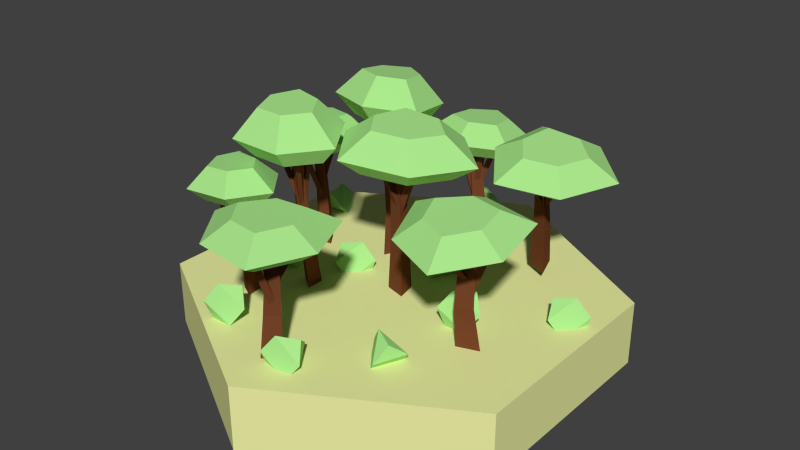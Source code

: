 # Source: Forest2.blend  (saved by Blender 2.74.0; exported with 4.5.12 LTS)
import bpy
from mathutils import Matrix  # noqa: F401  (used for matrix-valued properties, if any)

bpy.ops.wm.read_factory_settings(use_empty=True)
scene = bpy.context.scene
scene.name = 'Scene'

# ---- collections
col_collection_1 = bpy.data.collections.new('Collection 1'); scene.collection.children.link(col_collection_1)

# ---- materials (node trees are filled in below, after node groups)
mat_treeground = bpy.data.materials.new('TreeGround')
mat_treeground.alpha_threshold = 0.0
mat_treeground.use_transparent_shadow = False
mat_treeground.diffuse_color = (0.8469, 0.8714, 0.3712, 1.0)
mat_treeground.roughness = 0.5
mat_treelower = bpy.data.materials.new('TreeLower')
mat_treelower.alpha_threshold = 0.0
mat_treelower.use_transparent_shadow = False
mat_treelower.diffuse_color = (0.1845, 0.05951, 0.02383, 1.0)
mat_treelower.roughness = 0.5
mat_treelower.specular_intensity = 0.09375
mat_treeupper = bpy.data.materials.new('TreeUpper')
mat_treeupper.alpha_threshold = 0.0
mat_treeupper.use_transparent_shadow = False
mat_treeupper.diffuse_color = (0.4072, 0.8, 0.264, 1.0)
mat_treeupper.roughness = 0.5
mat_treeupper.specular_intensity = 0.2083

# ---- material node trees

# ---- world
world_world = bpy.data.worlds.new('World'); scene.world = world_world
world_world.color = (0.05088, 0.05088, 0.05088)
world_world.use_sun_shadow = False
world_world.sun_shadow_jitter_overblur = 0.0
world_world.cycles.sampling_method = 'NONE'
world_world.cycles.sample_map_resolution = 256

# ---- meshes
me_extrudieren_deckfl_che_2_1 = bpy.data.meshes.new('Extrudieren_Deckfl_che_2_1')
me_extrudieren_deckfl_che_2_1.from_pydata([(0.8445, -0.3, 0.4651), (-0.02151, -0.3, 0.9651), (-0.8875, -0.3, -0.5349), (-0.02151, -0.3, -1.035), (-0.02151, -2.98e-08, -1.035), (-0.8875, 5.96e-08, -0.5349), (-0.02151, 0.0, 0.9651), (0.8445, -8.941e-08, -0.5349), (0.8445, -8.941e-08, 0.4651), (0.8445, -0.3, -0.5349), (-0.8875, 8.941e-08, 0.4651), (-0.8875, -0.3, 0.4651), (-0.06328, -0.008468, 0.7601), (0.01595, -0.008468, 0.7102), (-0.07237, -0.008468, 0.6562), (-0.05444, 0.1889, 0.7399), (0.00792, 0.1889, 0.7006), (-0.0616, 0.1889, 0.6581), (-0.02892, 0.3721, 0.7441), (0.02199, 0.3721, 0.712), (-0.03476, 0.3721, 0.6773), (-0.04808, 0.4977, 0.7447), (0.007691, 0.4977, 0.7096), (-0.05449, 0.4977, 0.6716), (0.03272, 0.607, 0.8308), (-0.1978, 0.607, 0.6977), (0.03272, 0.607, 0.5646), (0.09101, 0.607, 0.6977), (-0.1117, 0.607, 0.8148), (-0.1117, 0.607, 0.5807), (-0.161, 0.5654, 0.5971), (-0.007823, 0.3104, 0.7023), (-0.03195, 0.3002, 0.7209), (-0.03214, 0.2911, 0.6933), (-0.02865, 0.2098, 0.7149), (-0.007678, 0.2163, 0.6959), (-0.03732, 0.226, 0.6882), (-0.0156, 0.5019, 0.8399), (0.007372, 0.509, 0.8191), (-0.0251, 0.5196, 0.8107), (0.03373, 0.4896, 0.6339), (0.06017, 0.4804, 0.6552), (0.03617, 0.4964, 0.6685), (-0.02884, 0.3266, 0.685), (-0.004707, 0.3183, 0.7045), (-0.02662, 0.3329, 0.7167), (-0.1714, 0.5304, 0.4772), (-0.1714, 0.5304, 0.9182), (0.2105, 0.5304, 0.6977), (0.1007, 0.5304, 0.4469), (-0.3337, 0.5304, 0.6977), (0.1007, 0.5304, 0.9485), (0.05252, 0.4719, 0.8651), (-0.2374, 0.4719, 0.6977), (0.05252, 0.4719, 0.5303), (0.1258, 0.4719, 0.6977), (-0.1291, 0.4719, 0.8449), (-0.1291, 0.4719, 0.5505), (-0.1343, 0.5866, 0.6071), (-0.1607, 0.5753, 0.6274), (0.5632, -0.002754, 0.1765), (0.4962, 0.005882, 0.1117), (0.4643, -0.007072, 0.2093), (0.5416, 0.1934, 0.1987), (0.4889, 0.2002, 0.1476), (0.4638, 0.19, 0.2245), (0.5398, 0.3784, 0.1972), (0.4967, 0.384, 0.1556), (0.4762, 0.3756, 0.2183), (0.5449, 0.5005, 0.2321), (0.4977, 0.5066, 0.1864), (0.4753, 0.4975, 0.2552), (0.6098, 0.6218, 0.1487), (0.5342, 0.5883, 0.4017), (0.351, 0.6138, 0.2103), (0.4668, 0.6253, 0.1233), (0.6279, 0.6028, 0.2916), (0.4003, 0.5957, 0.3457), (0.4278, 0.5487, 0.3839), (0.4943, 0.3187, 0.1784), (0.5179, 0.306, 0.196), (0.4911, 0.2962, 0.2014), (0.5112, 0.2167, 0.1824), (0.4879, 0.2253, 0.1674), (0.4874, 0.2308, 0.199), (0.6299, 0.5117, 0.1793), (0.6043, 0.521, 0.1629), (0.6038, 0.5271, 0.1975), (0.418, 0.4995, 0.1778), (0.4326, 0.4945, 0.1462), (0.4512, 0.5077, 0.1683), (0.4823, 0.3316, 0.2048), (0.4956, 0.327, 0.176), (0.5126, 0.339, 0.1962), (0.3136, 0.5089, 0.4172), (0.7424, 0.5223, 0.3151), (0.4389, 0.5646, -0.00199), (0.2207, 0.5429, 0.1619), (0.5659, 0.4948, 0.5226), (0.7084, 0.5581, 0.04585), (0.6385, 0.4915, 0.1039), (0.5434, 0.4493, 0.4221), (0.313, 0.4813, 0.1813), (0.4586, 0.4958, 0.07192), (0.6612, 0.4676, 0.2836), (0.375, 0.4587, 0.3517), (0.4312, 0.5734, 0.3587), (0.4571, 0.5594, 0.378), (0.4173, 0.05204, -0.5384), (0.3492, 0.05223, -0.4742), (0.4453, 0.0367, -0.4392), (0.4352, 0.2446, -0.4934), (0.3816, 0.2447, -0.4429), (0.4573, 0.2325, -0.4153), (0.4307, 0.4282, -0.4705), (0.3869, 0.4283, -0.4292), (0.4487, 0.4183, -0.4067), (0.4638, 0.5504, -0.4598), (0.4159, 0.5505, -0.4146), (0.4835, 0.5396, -0.39), (0.3817, 0.6775, -0.5146), (0.6313, 0.6381, -0.4307), (0.4308, 0.6403, -0.2556), (0.3493, 0.6642, -0.3735), (0.5256, 0.6622, -0.5275), (0.5688, 0.6295, -0.2998), (0.609, 0.5863, -0.3305), (0.4107, 0.3634, -0.4331), (0.4296, 0.3537, -0.4571), (0.4339, 0.3409, -0.4314), (0.4171, 0.2641, -0.4614), (0.4009, 0.2698, -0.438), (0.4323, 0.2756, -0.4353), (0.4151, 0.5707, -0.5455), (0.3973, 0.5769, -0.5199), (0.4318, 0.5833, -0.5169), (0.4035, 0.5342, -0.3368), (0.3727, 0.5306, -0.3534), (0.3955, 0.5461, -0.3692), (0.4363, 0.3751, -0.4185), (0.4082, 0.3717, -0.4336), (0.429, 0.3859, -0.4481), (0.6373, 0.534, -0.2201), (0.556, 0.5957, -0.6492), (0.2239, 0.5994, -0.3591), (0.3773, 0.5544, -0.1368), (0.755, 0.5502, -0.4667), (0.2849, 0.6245, -0.6248), (0.3405, 0.5509, -0.5602), (0.6543, 0.5013, -0.4547), (0.4022, 0.5041, -0.2345), (0.2997, 0.5341, -0.3828), (0.5215, 0.5317, -0.5765), (0.5757, 0.4905, -0.2901), (0.5836, 0.611, -0.3324), (0.6044, 0.6003, -0.3587), (0.03821, -0.04697, -0.04254), (-0.04019, -0.04227, 0.02316), (0.05717, -0.05434, 0.05035), (0.04667, 0.2196, -0.01712), (-0.01504, 0.2233, 0.0346), (0.0616, 0.2138, 0.056), (0.03431, 0.4703, -0.01013), (-0.01606, 0.4733, 0.03209), (0.0465, 0.4656, 0.04956), (0.06442, 0.6384, -0.01257), (0.009229, 0.6417, 0.03369), (0.07777, 0.6332, 0.05283), (-0.0192, 0.7997, -0.06849), (0.2342, 0.7687, -0.004706), (0.004999, 0.7831, 0.1754), (-0.06812, 0.7971, 0.06819), (0.1334, 0.7844, -0.09021), (0.1547, 0.7699, 0.1243), (0.2014, 0.7098, 0.09576), (0.01106, 0.3864, 0.03195), (0.03381, 0.3712, 0.008642), (0.03579, 0.3573, 0.03366), (0.02363, 0.249, 0.01283), (0.003931, 0.2587, 0.03568), (0.03643, 0.2684, 0.03542), (0.0221, 0.6532, -0.0915), (0.0005169, 0.6638, -0.06647), (0.03612, 0.6744, -0.06676), (-0.0118, 0.6286, 0.1094), (-0.04216, 0.6201, 0.09639), (-0.01696, 0.6402, 0.07846), (0.03594, 0.4052, 0.04289), (0.008238, 0.3974, 0.03097), (0.03124, 0.4158, 0.0146), (0.2205, 0.6538, 0.2022), (0.1804, 0.6812, -0.2019), (-0.1994, 0.7052, 0.09651), (-0.06159, 0.6787, 0.2986), (0.3703, 0.6515, -0.04082), (-0.1072, 0.71, -0.161), (-0.05391, 0.621, -0.09814), (0.2648, 0.582, -0.01792), (-0.02348, 0.6001, 0.2086), (-0.1154, 0.6178, 0.07376), (0.1381, 0.6018, -0.1255), (0.1648, 0.5835, 0.1443), (0.1743, 0.7416, 0.09389), (0.1993, 0.725, 0.06835), (-0.5116, -0.07405, 0.4205), (-0.44, -0.06737, 0.4585), (-0.4491, -0.07124, 0.3783), (-0.5132, 0.1386, 0.4238), (-0.4569, 0.1439, 0.4537), (-0.464, 0.1408, 0.3906), (-0.5209, 0.3365, 0.4469), (-0.475, 0.3407, 0.4713), (-0.4808, 0.3383, 0.4197), (-0.5431, 0.4698, 0.4364), (-0.4927, 0.4745, 0.4631), (-0.4991, 0.4718, 0.4066), (-0.569, 0.5893, 0.5247), (-0.5978, 0.5789, 0.3181), (-0.3973, 0.598, 0.4327), (-0.4542, 0.5974, 0.5193), (-0.6305, 0.5806, 0.4186), (-0.4795, 0.5882, 0.3376), (-0.5106, 0.54, 0.3081), (-0.4776, 0.2731, 0.4459), (-0.5005, 0.2599, 0.4352), (-0.482, 0.2512, 0.4254), (-0.4863, 0.1636, 0.4336), (-0.4642, 0.1725, 0.4418), (-0.475, 0.1812, 0.4187), (-0.5887, 0.4732, 0.492), (-0.5646, 0.483, 0.501), (-0.5763, 0.4926, 0.4757), (-0.4301, 0.4699, 0.4549), (-0.4298, 0.4611, 0.4805), (-0.4519, 0.4763, 0.4687), (-0.4784, 0.2897, 0.4256), (-0.4782, 0.2816, 0.4489), (-0.4984, 0.2955, 0.4382), (-0.435, 0.5056, 0.2586), (-0.7195, 0.4913, 0.4111), (-0.3873, 0.5228, 0.601), (-0.2802, 0.524, 0.4377), (-0.658, 0.4881, 0.2218), (-0.6037, 0.5076, 0.6112), (-0.5682, 0.4447, 0.5476), (-0.6044, 0.4317, 0.2877), (-0.3522, 0.4556, 0.4318), (-0.4238, 0.4548, 0.5408), (-0.6455, 0.4338, 0.414), (-0.4556, 0.4433, 0.3122), (-0.5058, 0.564, 0.3306), (-0.5309, 0.5496, 0.3189), (-0.573, -0.05027, -0.09336), (-0.4934, -0.04413, -0.1053), (-0.5462, -0.05202, -0.1777), (-0.5728, 0.1622, -0.1056), (-0.5102, 0.167, -0.115), (-0.5517, 0.1608, -0.172), (-0.5663, 0.3611, -0.09307), (-0.5152, 0.3651, -0.1008), (-0.5491, 0.36, -0.1473), (-0.5904, 0.4944, -0.09875), (-0.5344, 0.4987, -0.1072), (-0.5716, 0.4932, -0.1581), (-0.5616, 0.6194, -0.003468), (-0.7021, 0.5989, -0.1863), (-0.4744, 0.6169, -0.2117), (-0.4714, 0.623, -0.08768), (-0.6716, 0.6072, -0.06536), (-0.5949, 0.605, -0.2485), (-0.6368, 0.5563, -0.2525), (-0.5316, 0.2963, -0.1187), (-0.5562, 0.2834, -0.1125), (-0.5467, 0.2734, -0.1341), (-0.5455, 0.1866, -0.1163), (-0.5229, 0.1952, -0.124), (-0.5448, 0.203, -0.14), (-0.5959, 0.5025, -0.01318), (-0.5713, 0.5119, -0.02159), (-0.5952, 0.5205, -0.03918), (-0.4882, 0.4914, -0.1575), (-0.4735, 0.484, -0.1319), (-0.4981, 0.4993, -0.1296), (-0.5438, 0.3118, -0.1393), (-0.5303, 0.305, -0.1159), (-0.5528, 0.319, -0.1138), (-0.6035, 0.5166, -0.35), (-0.748, 0.5208, -0.005044), (-0.3708, 0.5506, -0.0471), (-0.3763, 0.5391, -0.2808), (-0.8053, 0.5052, -0.2329), (-0.5406, 0.5438, 0.1116), (-0.5478, 0.4763, 0.02973), (-0.7245, 0.4505, -0.2002), (-0.4381, 0.4731, -0.2322), (-0.4344, 0.4808, -0.07618), (-0.6862, 0.4609, -0.0481), (-0.5897, 0.4581, -0.2784), (-0.6203, 0.5813, -0.2356), (-0.6472, 0.5673, -0.2288), (-0.06172, -0.06868, -0.5932), (-0.01433, -0.06254, -0.5282), (0.02546, -0.07043, -0.6085), (-0.05081, 0.1438, -0.5987), (-0.0135, 0.1486, -0.5475), (0.01782, 0.1424, -0.6107), (-0.05889, 0.3427, -0.5872), (-0.02844, 0.3467, -0.5454), (-0.00287, 0.3416, -0.597), (-0.06499, 0.476, -0.6112), (-0.03162, 0.4803, -0.5654), (-0.003615, 0.4748, -0.6219), (-0.1362, 0.601, -0.5415), (-0.03893, 0.5805, -0.7506), (0.08881, 0.5985, -0.5604), (-0.01982, 0.6046, -0.5005), (-0.1321, 0.5888, -0.6677), (0.06568, 0.5866, -0.6844), (0.04992, 0.5379, -0.7234), (-0.02014, 0.2779, -0.5682), (-0.03704, 0.265, -0.5872), (-0.01343, 0.255, -0.5888), (-0.02867, 0.1682, -0.5794), (-0.01145, 0.1768, -0.563), (-0.007298, 0.1846, -0.5897), (-0.1434, 0.4841, -0.5765), (-0.1246, 0.4935, -0.5585), (-0.12, 0.5021, -0.5879), (0.03437, 0.473, -0.5477), (0.01844, 0.4656, -0.5227), (0.004995, 0.4809, -0.5435), (-0.007458, 0.2934, -0.5886), (-0.022, 0.2866, -0.5658), (-0.03427, 0.3006, -0.5848), (0.1518, 0.4982, -0.7389), (-0.2209, 0.5024, -0.7076), (-0.009296, 0.5322, -0.3925), (0.1954, 0.5207, -0.5054), (-0.0453, 0.4868, -0.8638), (-0.2285, 0.5254, -0.4698), (-0.1592, 0.4579, -0.514), (-0.03694, 0.4321, -0.7769), (0.1237, 0.4547, -0.5377), (-0.0129, 0.4624, -0.4624), (-0.1542, 0.4425, -0.6727), (0.09462, 0.4397, -0.6936), (0.04257, 0.5629, -0.7009), (0.02406, 0.5489, -0.7216), (-0.2867, -0.0885, -0.2432), (-0.2393, -0.07983, -0.1781), (-0.1995, -0.09096, -0.2585), (-0.2757, 0.2114, -0.2487), (-0.2384, 0.2182, -0.1975), (-0.2071, 0.2095, -0.2607), (-0.2838, 0.4922, -0.2371), (-0.2534, 0.4978, -0.1953), (-0.2278, 0.4907, -0.2469), (-0.2899, 0.6804, -0.2611), (-0.2566, 0.6865, -0.2153), (-0.2285, 0.6787, -0.2719), (-0.3611, 0.8568, -0.1915), (-0.2639, 0.8279, -0.4006), (-0.1361, 0.8533, -0.2104), (-0.2447, 0.8619, -0.1505), (-0.3571, 0.8396, -0.3177), (-0.1593, 0.8365, -0.3343), (-0.175, 0.7678, -0.3734), (-0.2451, 0.4007, -0.2182), (-0.262, 0.3825, -0.2371), (-0.2384, 0.3685, -0.2387), (-0.2536, 0.2459, -0.2294), (-0.2364, 0.258, -0.2129), (-0.2322, 0.2691, -0.2397), (-0.3684, 0.6918, -0.2265), (-0.3495, 0.705, -0.2085), (-0.345, 0.7172, -0.2378), (-0.1906, 0.6762, -0.1977), (-0.2065, 0.6657, -0.1727), (-0.2199, 0.6873, -0.1935), (-0.2324, 0.4226, -0.2386), (-0.2469, 0.413, -0.2158), (-0.2592, 0.4327, -0.2348), (-0.07315, 0.7118, -0.3889), (-0.4458, 0.7177, -0.3576), (-0.2342, 0.7597, -0.0425), (-0.02957, 0.7434, -0.1554), (-0.2702, 0.6956, -0.5137), (-0.4534, 0.7502, -0.1198), (-0.3842, 0.6548, -0.1639), (-0.2619, 0.6184, -0.4269), (-0.1012, 0.6503, -0.1877), (-0.2378, 0.6612, -0.1123), (-0.3791, 0.6331, -0.3227), (-0.1303, 0.6292, -0.3436), (-0.1824, 0.8031, -0.3508), (-0.2009, 0.7832, -0.3716), (-0.2854, -0.09998, 0.1581), (-0.3577, -0.1008, 0.1947), (-0.2838, -0.107, 0.2463), (-0.3131, 0.1976, 0.1856), (-0.37, 0.197, 0.2144), (-0.3119, 0.1921, 0.2551), (-0.3525, 0.476, 0.1907), (-0.3989, 0.4755, 0.2142), (-0.3515, 0.4715, 0.2474), (-0.3477, 0.6656, 0.1985), (-0.3985, 0.665, 0.2243), (-0.3466, 0.6606, 0.2607), (-0.4234, 0.8391, 0.1265), (-0.2302, 0.8234, 0.2547), (-0.4396, 0.8218, 0.351), (-0.4824, 0.8322, 0.2347), (-0.2982, 0.8336, 0.15), (-0.3125, 0.8184, 0.3474), (-0.2646, 0.7551, 0.3346), (-0.3676, 0.3806, 0.2209), (-0.3445, 0.3655, 0.2064), (-0.3451, 0.3501, 0.2292), (-0.3392, 0.2286, 0.2061), (-0.3592, 0.2378, 0.2211), (-0.3347, 0.2511, 0.2301), (-0.3706, 0.679, 0.1162), (-0.3926, 0.6891, 0.1326), (-0.3658, 0.7037, 0.1425), (-0.4251, 0.6485, 0.2859), (-0.446, 0.6368, 0.2656), (-0.4258, 0.6612, 0.2569), (-0.3519, 0.4034, 0.2379), (-0.371, 0.3927, 0.2193), (-0.3525, 0.415, 0.2114), (-0.2594, 0.6938, 0.4345), (-0.2325, 0.7225, 0.06255), (-0.5794, 0.7198, 0.2221), (-0.4988, 0.7002, 0.4412), (-0.1043, 0.7032, 0.2598), (-0.4682, 0.7327, 0.01817), (-0.4257, 0.6374, 0.08854), (-0.1828, 0.6177, 0.2498), (-0.4462, 0.6157, 0.3709), (-0.5, 0.6288, 0.2247), (-0.2684, 0.6306, 0.1182), (-0.2863, 0.6115, 0.3665), (-0.2892, 0.7885, 0.3256), (-0.2638, 0.772, 0.3097), (-0.6495, -0.0407, -0.4271), (-0.2471, 0.05893, -0.8602), (-0.2402, -0.02669, -0.8093), (-0.6539, 0.03584, -0.3632), (-0.7343, 0.09492, -0.3614), (-0.09913, 0.05763, -0.8827), (-0.09215, -0.02799, -0.8318), (-0.1569, -0.04794, -0.7585), (-0.1709, 0.1233, -0.8602), (-0.1558, 0.1249, -0.7615), (-0.1489, 0.03929, -0.7107), (-0.7256, -0.05815, -0.4893), (-0.7353, 0.03507, -0.5236), (-0.7396, 0.1116, -0.4597), (-0.7986, -0.05401, -0.4212), (-0.8029, 0.02253, -0.3573), (-0.4544, -0.02371, 0.1345), (-0.4587, 0.05282, 0.1984), (-0.5391, 0.1119, 0.2001), (-0.5305, -0.04116, 0.07229), (-0.5401, 0.05206, 0.03794), (-0.5445, 0.1286, 0.1019), (-0.6034, -0.03702, 0.1403), (-0.6077, 0.03951, 0.2042), (-0.4405, 0.01284, 0.5764), (-0.3931, 0.08938, 0.5333), (-0.3339, 0.1485, 0.5877), (-0.4286, -0.004605, 0.674), (-0.4454, 0.08861, 0.7054), (-0.3981, 0.1651, 0.6623), (-0.3289, -0.0004642, 0.6754), (-0.2815, 0.07607, 0.6323), (-0.007755, -0.02234, 0.6543), (0.04791, 0.0542, 0.6226), (0.09379, 0.1133, 0.6887), (-0.01755, -0.03978, 0.7521), (-0.04083, 0.05343, 0.7791), (0.01484, 0.13, 0.7474), (0.07944, -0.03564, 0.7753), (0.1351, 0.04089, 0.7436), (0.326, 0.0188, 0.01688), (0.3734, 0.09534, -0.02623), (0.4326, 0.1544, 0.02822), (0.3378, 0.001357, 0.1144), (0.321, 0.09457, 0.1459), (0.3684, 0.1711, 0.1028), (0.4375, 0.005498, 0.1159), (0.4849, 0.08203, 0.07276), (0.3449, -0.03527, 0.3829), (0.3981, 0.04127, 0.4186), (0.3594, 0.1004, 0.4891), (0.253, -0.05271, 0.4176), (0.2185, 0.0405, 0.4088), (0.2716, 0.117, 0.4445), (0.2755, -0.04857, 0.5148), (0.3286, 0.02796, 0.5505), (0.7339, -0.03746, -0.1482), (0.672, 0.03907, -0.1315), (0.6441, 0.09816, -0.2069), (0.7678, -0.05491, -0.2405), (0.7971, 0.03831, -0.2608), (0.7353, 0.1148, -0.244), (0.6797, -0.05077, -0.2872), (0.6179, 0.02577, -0.2704), (0.09274, -0.03353, -0.3022), (0.1459, 0.043, -0.2664), (0.1072, 0.1021, -0.1959), (0.0008224, -0.05098, -0.2674), (-0.03375, 0.04224, -0.2762), (0.01943, 0.1188, -0.2405), (0.02325, -0.04684, -0.1702), (0.07643, 0.0297, -0.1345), (-0.2467, -0.03353, 0.05072), (-0.3087, 0.043, 0.0665), (-0.3354, 0.1021, -0.009396), (-0.2112, -0.05098, -0.04094), (-0.1816, 0.04224, -0.06082), (-0.2437, 0.1188, -0.04504), (-0.2986, -0.04684, -0.08907), (-0.3607, 0.0297, -0.0733)], [], [(8, 0, 9, 7), (6, 1, 0, 8), (10, 11, 1, 6), (5, 2, 11, 10), (4, 3, 2, 5), (7, 9, 3, 4), (4, 5, 6, 8), (7, 4, 8), (10, 6, 5), (12, 15, 17, 14), (14, 17, 16, 13), (13, 16, 15, 12), (15, 18, 20, 17), (17, 20, 19, 16), (16, 19, 18, 15), (18, 21, 23, 20), (20, 23, 22, 19), (19, 22, 21, 18), (50, 25, 29, 46), (49, 26, 27, 48), (46, 29, 26, 49), (35, 38, 37, 34), (34, 37, 39, 36), (36, 39, 38, 35), (31, 58, 59, 32), (32, 59, 30, 33), (33, 30, 58, 31), (45, 42, 40, 43), (44, 41, 42, 45), (43, 40, 41, 44), (48, 27, 24, 51), (51, 24, 28, 47), (47, 28, 25, 50), (57, 46, 49, 54), (56, 47, 50, 53), (53, 50, 46, 57), (52, 51, 47, 56), (55, 48, 51, 52), (54, 49, 48, 55), (28, 24, 25), (27, 29, 25, 24), (29, 27, 26), (60, 63, 65, 62), (62, 65, 64, 61), (61, 64, 63, 60), (63, 66, 68, 65), (65, 68, 67, 64), (64, 67, 66, 63), (66, 69, 71, 68), (68, 71, 70, 67), (67, 70, 69, 66), (98, 73, 77, 94), (97, 74, 75, 96), (94, 77, 74, 97), (83, 86, 85, 82), (82, 85, 87, 84), (84, 87, 86, 83), (79, 106, 107, 80), (80, 107, 78, 81), (81, 78, 106, 79), (93, 90, 88, 91), (92, 89, 90, 93), (91, 88, 89, 92), (96, 75, 72, 99), (99, 72, 76, 95), (95, 76, 73, 98), (105, 94, 97, 102), (104, 95, 98, 101), (101, 98, 94, 105), (100, 99, 95, 104), (103, 96, 99, 100), (102, 97, 96, 103), (76, 72, 73), (75, 77, 73, 72), (77, 75, 74), (108, 111, 113, 110), (110, 113, 112, 109), (109, 112, 111, 108), (111, 114, 116, 113), (113, 116, 115, 112), (112, 115, 114, 111), (114, 117, 119, 116), (116, 119, 118, 115), (115, 118, 117, 114), (146, 121, 125, 142), (145, 122, 123, 144), (142, 125, 122, 145), (131, 134, 133, 130), (130, 133, 135, 132), (132, 135, 134, 131), (127, 154, 155, 128), (128, 155, 126, 129), (129, 126, 154, 127), (141, 138, 136, 139), (140, 137, 138, 141), (139, 136, 137, 140), (144, 123, 120, 147), (147, 120, 124, 143), (143, 124, 121, 146), (153, 142, 145, 150), (152, 143, 146, 149), (149, 146, 142, 153), (148, 147, 143, 152), (151, 144, 147, 148), (150, 145, 144, 151), (124, 120, 121), (123, 125, 121, 120), (125, 123, 122), (156, 159, 161, 158), (158, 161, 160, 157), (157, 160, 159, 156), (159, 162, 164, 161), (161, 164, 163, 160), (160, 163, 162, 159), (162, 165, 167, 164), (164, 167, 166, 163), (163, 166, 165, 162), (194, 169, 173, 190), (193, 170, 171, 192), (190, 173, 170, 193), (179, 182, 181, 178), (178, 181, 183, 180), (180, 183, 182, 179), (175, 202, 203, 176), (176, 203, 174, 177), (177, 174, 202, 175), (189, 186, 184, 187), (188, 185, 186, 189), (187, 184, 185, 188), (192, 171, 168, 195), (195, 168, 172, 191), (191, 172, 169, 194), (201, 190, 193, 198), (200, 191, 194, 197), (197, 194, 190, 201), (196, 195, 191, 200), (199, 192, 195, 196), (198, 193, 192, 199), (172, 168, 169), (171, 173, 169, 168), (173, 171, 170), (204, 207, 209, 206), (206, 209, 208, 205), (205, 208, 207, 204), (207, 210, 212, 209), (209, 212, 211, 208), (208, 211, 210, 207), (210, 213, 215, 212), (212, 215, 214, 211), (211, 214, 213, 210), (242, 217, 221, 238), (241, 218, 219, 240), (238, 221, 218, 241), (227, 230, 229, 226), (226, 229, 231, 228), (228, 231, 230, 227), (223, 250, 251, 224), (224, 251, 222, 225), (225, 222, 250, 223), (237, 234, 232, 235), (236, 233, 234, 237), (235, 232, 233, 236), (240, 219, 216, 243), (243, 216, 220, 239), (239, 220, 217, 242), (249, 238, 241, 246), (248, 239, 242, 245), (245, 242, 238, 249), (244, 243, 239, 248), (247, 240, 243, 244), (246, 241, 240, 247), (220, 216, 217), (219, 221, 217, 216), (221, 219, 218), (252, 255, 257, 254), (254, 257, 256, 253), (253, 256, 255, 252), (255, 258, 260, 257), (257, 260, 259, 256), (256, 259, 258, 255), (258, 261, 263, 260), (260, 263, 262, 259), (259, 262, 261, 258), (290, 265, 269, 286), (289, 266, 267, 288), (286, 269, 266, 289), (275, 278, 277, 274), (274, 277, 279, 276), (276, 279, 278, 275), (271, 298, 299, 272), (272, 299, 270, 273), (273, 270, 298, 271), (285, 282, 280, 283), (284, 281, 282, 285), (283, 280, 281, 284), (288, 267, 264, 291), (291, 264, 268, 287), (287, 268, 265, 290), (297, 286, 289, 294), (296, 287, 290, 293), (293, 290, 286, 297), (292, 291, 287, 296), (295, 288, 291, 292), (294, 289, 288, 295), (268, 264, 265), (267, 269, 265, 264), (269, 267, 266), (300, 303, 305, 302), (302, 305, 304, 301), (301, 304, 303, 300), (303, 306, 308, 305), (305, 308, 307, 304), (304, 307, 306, 303), (306, 309, 311, 308), (308, 311, 310, 307), (307, 310, 309, 306), (338, 313, 317, 334), (337, 314, 315, 336), (334, 317, 314, 337), (323, 326, 325, 322), (322, 325, 327, 324), (324, 327, 326, 323), (319, 346, 347, 320), (320, 347, 318, 321), (321, 318, 346, 319), (333, 330, 328, 331), (332, 329, 330, 333), (331, 328, 329, 332), (336, 315, 312, 339), (339, 312, 316, 335), (335, 316, 313, 338), (345, 334, 337, 342), (344, 335, 338, 341), (341, 338, 334, 345), (340, 339, 335, 344), (343, 336, 339, 340), (342, 337, 336, 343), (316, 312, 313), (315, 317, 313, 312), (317, 315, 314), (348, 351, 353, 350), (350, 353, 352, 349), (349, 352, 351, 348), (351, 354, 356, 353), (353, 356, 355, 352), (352, 355, 354, 351), (354, 357, 359, 356), (356, 359, 358, 355), (355, 358, 357, 354), (386, 361, 365, 382), (385, 362, 363, 384), (382, 365, 362, 385), (371, 374, 373, 370), (370, 373, 375, 372), (372, 375, 374, 371), (367, 394, 395, 368), (368, 395, 366, 369), (369, 366, 394, 367), (381, 378, 376, 379), (380, 377, 378, 381), (379, 376, 377, 380), (384, 363, 360, 387), (387, 360, 364, 383), (383, 364, 361, 386), (393, 382, 385, 390), (392, 383, 386, 389), (389, 386, 382, 393), (388, 387, 383, 392), (391, 384, 387, 388), (390, 385, 384, 391), (364, 360, 361), (363, 365, 361, 360), (365, 363, 362), (396, 399, 401, 398), (398, 401, 400, 397), (397, 400, 399, 396), (399, 402, 404, 401), (401, 404, 403, 400), (400, 403, 402, 399), (402, 405, 407, 404), (404, 407, 406, 403), (403, 406, 405, 402), (434, 409, 413, 430), (433, 410, 411, 432), (430, 413, 410, 433), (419, 422, 421, 418), (418, 421, 423, 420), (420, 423, 422, 419), (415, 442, 443, 416), (416, 443, 414, 417), (417, 414, 442, 415), (429, 427, 424, 426), (428, 429, 426, 425), (427, 428, 425, 424), (432, 411, 408, 435), (435, 408, 412, 431), (431, 412, 409, 434), (441, 430, 433, 438), (440, 431, 434, 437), (437, 434, 430, 441), (436, 435, 431, 440), (439, 432, 435, 436), (438, 433, 432, 439), (412, 408, 409), (411, 413, 409, 408), (413, 411, 410), (451, 446, 450), (446, 445, 449, 450), (445, 452, 449), (451, 450, 454), (450, 449, 453, 454), (449, 452, 453), (451, 454, 446), (454, 453, 445, 446), (453, 452, 445), (455, 458, 456), (458, 459, 457, 456), (459, 448, 457), (455, 456, 444), (456, 457, 447, 444), (457, 448, 447), (455, 444, 458), (444, 447, 459, 458), (447, 448, 459), (463, 466, 464), (466, 467, 465, 464), (467, 462, 465), (463, 464, 460), (464, 465, 461, 460), (465, 462, 461), (463, 460, 466), (460, 461, 467, 466), (461, 462, 467), (471, 474, 472), (474, 475, 473, 472), (475, 470, 473), (471, 472, 468), (472, 473, 469, 468), (473, 470, 469), (471, 468, 474), (468, 469, 475, 474), (469, 470, 475), (479, 482, 480), (482, 483, 481, 480), (483, 478, 481), (479, 480, 476), (480, 481, 477, 476), (481, 478, 477), (479, 476, 482), (476, 477, 483, 482), (477, 478, 483), (487, 490, 488), (490, 491, 489, 488), (491, 486, 489), (487, 488, 484), (488, 489, 485, 484), (489, 486, 485), (487, 484, 490), (484, 485, 491, 490), (485, 486, 491), (495, 498, 496), (498, 499, 497, 496), (499, 494, 497), (495, 496, 492), (496, 497, 493, 492), (497, 494, 493), (495, 492, 498), (492, 493, 499, 498), (493, 494, 499), (503, 506, 504), (506, 507, 505, 504), (507, 502, 505), (503, 504, 500), (504, 505, 501, 500), (505, 502, 501), (503, 500, 506), (500, 501, 507, 506), (501, 502, 507), (511, 514, 512), (514, 515, 513, 512), (515, 510, 513), (511, 512, 508), (512, 513, 509, 508), (513, 510, 509), (511, 508, 514), (508, 509, 515, 514), (509, 510, 515), (519, 522, 520), (522, 523, 521, 520), (523, 518, 521), (519, 520, 516), (520, 521, 517, 516), (521, 518, 517), (519, 516, 522), (516, 517, 523, 522), (517, 518, 523)])
me_extrudieren_deckfl_che_2_1.polygons.foreach_set('material_index', [0, 0, 0, 0, 0, 0, 0, 0, 0, 1, 1, 1, 1, 1, 1, 1, 1, 1, 2, 2, 2, 1, 1, 1, 1, 1, 1, 1, 1, 1, 2, 2, 2, 2, 2, 2, 2, 2, 2, 2, 2, 2, 1, 1, 1, 1, 1, 1, 1, 1, 1, 2, 2, 2, 1, 1, 1, 1, 1, 1, 1, 1, 1, 2, 2, 2, 2, 2, 2, 2, 2, 2, 2, 2, 2, 1, 1, 1, 1, 1, 1, 1, 1, 1, 2, 2, 2, 1, 1, 1, 1, 1, 1, 1, 1, 1, 2, 2, 2, 2, 2, 2, 2, 2, 2, 2, 2, 2, 1, 1, 1, 1, 1, 1, 1, 1, 1, 2, 2, 2, 1, 1, 1, 1, 1, 1, 1, 1, 1, 2, 2, 2, 2, 2, 2, 2, 2, 2, 2, 2, 2, 1, 1, 1, 1, 1, 1, 1, 1, 1, 2, 2, 2, 1, 1, 1, 1, 1, 1, 1, 1, 1, 2, 2, 2, 2, 2, 2, 2, 2, 2, 2, 2, 2, 1, 1, 1, 1, 1, 1, 1, 1, 1, 2, 2, 2, 1, 1, 1, 1, 1, 1, 1, 1, 1, 2, 2, 2, 2, 2, 2, 2, 2, 2, 2, 2, 2, 1, 1, 1, 1, 1, 1, 1, 1, 1, 2, 2, 2, 1, 1, 1, 1, 1, 1, 1, 1, 1, 2, 2, 2, 2, 2, 2, 2, 2, 2, 2, 2, 2, 1, 1, 1, 1, 1, 1, 1, 1, 1, 2, 2, 2, 1, 1, 1, 1, 1, 1, 1, 1, 1, 2, 2, 2, 2, 2, 2, 2, 2, 2, 2, 2, 2, 1, 1, 1, 1, 1, 1, 1, 1, 1, 2, 2, 2, 1, 1, 1, 1, 1, 1, 1, 1, 1, 2, 2, 2, 2, 2, 2, 2, 2, 2, 2, 2, 2, 2, 2, 2, 2, 2, 2, 2, 2, 2, 2, 2, 2, 2, 2, 2, 2, 2, 2, 2, 2, 2, 2, 2, 2, 2, 2, 2, 2, 2, 2, 2, 2, 2, 2, 2, 2, 2, 2, 2, 2, 2, 2, 2, 2, 2, 2, 2, 2, 2, 2, 2, 2, 2, 2, 2, 2, 2, 2, 2, 2, 2, 2, 2, 2, 2, 2, 2, 2, 2, 2, 2, 2, 2, 2, 2, 2, 2, 2, 2, 2, 2, 2, 2, 2, 2, 2, 2, 2, 2, 2])
_uv = me_extrudieren_deckfl_che_2_1.uv_layers.new(name='UVMap')
_uv.uv.foreach_set('vector', [0.1667, 1.0, 0.1667, 0.0, 0.0, 0.0, 0.0, 1.0, 0.3333, 1.0, 0.3333, 0.0, 0.1667, 0.0, 0.1667, 1.0, 0.5, 1.0, 0.5, 0.0, 0.3333, 0.0, 0.3333, 1.0, 0.6667, 1.0, 0.6667, 0.0, 0.5, 0.0, 0.5, 1.0, 0.8333, 1.0, 0.8333, 0.0, 0.6667, 0.0, 0.6667, 1.0, 1.0, 1.0, 1.0, 0.0, 0.8333, 0.0, 0.8333, 1.0, 0.8333, 1.0, 0.6667, 1.0, 0.3333, 1.0, 0.1667, 1.0, 0.0, 1.0, 0.8333, 1.0, 0.1667, 1.0, 0.5, 1.0, 0.3333, 1.0, 0.6667, 1.0, 0.0, 0.0, 0.0, 0.0, 0.0, 0.0, 0.0, 0.0, 0.0, 0.0, 0.0, 0.0, 0.0, 0.0, 0.0, 0.0, 0.0, 0.0, 0.0, 0.0, 0.0, 0.0, 0.0, 0.0, 0.0, 0.0, 0.0, 0.0, 0.0, 0.0, 0.0, 0.0, 0.0, 0.0, 0.0, 0.0, 0.0, 0.0, 0.0, 0.0, 0.0, 0.0, 0.0, 0.0, 0.0, 0.0, 0.0, 0.0, 0.0, 0.0, 0.0, 0.0, 0.0, 0.0, 0.0, 0.0, 0.0, 0.0, 0.0, 0.0, 0.0, 0.0, 0.0, 0.0, 0.0, 0.0, 0.0, 0.0, 0.0, 0.0, 0.0, 0.0, 0.0, 0.0, 0.0, 0.0, 0.0, 0.0, 0.0, 0.0, 0.0, 0.0, 0.0, 0.0, 0.0, 0.0, 0.0, 0.0, 0.0, 0.0, 0.0, 0.0, 0.0, 0.0, 0.0, 0.0, 0.0, 0.0, 0.0, 0.0, 0.0, 0.0, 0.0, 0.0, 0.0, 0.0, 0.0, 0.0, 0.0, 0.0, 0.0, 0.0, 0.0, 0.0, 0.0, 0.0, 0.0, 0.0, 0.0, 0.0, 0.0, 0.0, 0.0, 0.0, 0.0, 0.0, 0.0, 0.0, 0.0, 0.0, 0.0, 0.0, 0.0, 0.0, 0.0, 0.0, 0.0, 0.0, 0.0, 0.0, 0.0, 0.0, 0.0, 0.0, 0.0, 0.0, 0.0, 0.0, 0.0, 0.0, 0.0, 0.0, 0.0, 0.0, 0.0, 0.0, 0.0, 0.0, 0.0, 0.0, 0.0, 0.0, 0.0, 0.0, 0.0, 0.0, 0.0, 0.0, 0.0, 0.0, 0.0, 0.0, 0.0, 0.0, 0.0, 0.0, 0.0, 0.0, 0.0, 0.0, 0.0, 0.0, 0.0, 0.0, 0.0, 0.0, 0.0, 0.0, 0.0, 0.0, 0.0, 0.0, 0.0, 0.0, 0.0, 0.0, 0.0, 0.0, 0.0, 0.0, 0.0, 0.0, 0.0, 0.0, 0.0, 0.0, 0.0, 0.0, 0.0, 0.0, 0.0, 0.0, 0.0, 0.0, 0.0, 0.0, 0.0, 0.0, 0.0, 0.0, 0.0, 0.0, 0.0, 0.0, 0.0, 0.0, 0.0, 0.0, 0.0, 0.0, 0.0, 0.0, 0.0, 0.0, 0.0, 0.0, 0.0, 0.0, 0.0, 0.0, 0.0, 0.0, 0.0, 0.0, 0.0, 0.0, 0.0, 0.0, 0.0, 0.0, 0.0, 0.0, 0.0, 0.0, 0.0, 0.0, 0.0, 0.0, 0.0, 0.0, 0.0, 0.0, 0.0, 0.0, 0.0, 0.0, 0.0, 0.0, 0.0, 0.0, 0.0, 0.0, 0.0, 0.0, 0.0, 0.0, 0.0, 0.0, 0.0, 0.0, 0.0, 0.0, 0.0, 0.0, 0.0, 0.0, 0.0, 0.0, 0.0, 0.0, 0.0, 0.0, 0.0, 0.0, 0.0, 0.0, 0.0, 0.0, 0.0, 0.0, 0.0, 0.0, 0.0, 0.0, 0.0, 0.0, 0.0, 0.0, 0.0, 0.0, 0.0, 0.0, 0.0, 0.0, 0.0, 0.0, 0.0, 0.0, 0.0, 0.0, 0.0, 0.0, 0.0, 0.0, 0.0, 0.0, 0.0, 0.0, 0.0, 0.0, 0.0, 0.0, 0.0, 0.0, 0.0, 0.0, 0.0, 0.0, 0.0, 0.0, 0.0, 0.0, 0.0, 0.0, 0.0, 0.0, 0.0, 0.0, 0.0, 0.0, 0.0, 0.0, 0.0, 0.0, 0.0, 0.0, 0.0, 0.0, 0.0, 0.0, 0.0, 0.0, 0.0, 0.0, 0.0, 0.0, 0.0, 0.0, 0.0, 0.0, 0.0, 0.0, 0.0, 0.0, 0.0, 0.0, 0.0, 0.0, 0.0, 0.0, 0.0, 0.0, 0.0, 0.0, 0.0, 0.0, 0.0, 0.0, 0.0, 0.0, 0.0, 0.0, 0.0, 0.0, 0.0, 0.0, 0.0, 0.0, 0.0, 0.0, 0.0, 0.0, 0.0, 0.0, 0.0, 0.0, 0.0, 0.0, 0.0, 0.0, 0.0, 0.0, 0.0, 0.0, 0.0, 0.0, 0.0, 0.0, 0.0, 0.0, 0.0, 0.0, 0.0, 0.0, 0.0, 0.0, 0.0, 0.0, 0.0, 0.0, 0.0, 0.0, 0.0, 0.0, 0.0, 0.0, 0.0, 0.0, 0.0, 0.0, 0.0, 0.0, 0.0, 0.0, 0.0, 0.0, 0.0, 0.0, 0.0, 0.0, 0.0, 0.0, 0.0, 0.0, 0.0, 0.0, 0.0, 0.0, 0.0, 0.0, 0.0, 0.0, 0.0, 0.0, 0.0, 0.0, 0.0, 0.0, 0.0, 0.0, 0.0, 0.0, 0.0, 0.0, 0.0, 0.0, 0.0, 0.0, 0.0, 0.0, 0.0, 0.0, 0.0, 0.0, 0.0, 0.0, 0.0, 0.0, 0.0, 0.0, 0.0, 0.0, 0.0, 0.0, 0.0, 0.0, 0.0, 0.0, 0.0, 0.0, 0.0, 0.0, 0.0, 0.0, 0.0, 0.0, 0.0, 0.0, 0.0, 0.0, 0.0, 0.0, 0.0, 0.0, 0.0, 0.0, 0.0, 0.0, 0.0, 0.0, 0.0, 0.0, 0.0, 0.0, 0.0, 0.0, 0.0, 0.0, 0.0, 0.0, 0.0, 0.0, 0.0, 0.0, 0.0, 0.0, 0.0, 0.0, 0.0, 0.0, 0.0, 0.0, 0.0, 0.0, 0.0, 0.0, 0.0, 0.0, 0.0, 0.0, 0.0, 0.0, 0.0, 0.0, 0.0, 0.0, 0.0, 0.0, 0.0, 0.0, 0.0, 0.0, 0.0, 0.0, 0.0, 0.0, 0.0, 0.0, 0.0, 0.0, 0.0, 0.0, 0.0, 0.0, 0.0, 0.0, 0.0, 0.0, 0.0, 0.0, 0.0, 0.0, 0.0, 0.0, 0.0, 0.0, 0.0, 0.0, 0.0, 0.0, 0.0, 0.0, 0.0, 0.0, 0.0, 0.0, 0.0, 0.0, 0.0, 0.0, 0.0, 0.0, 0.0, 0.0, 0.0, 0.0, 0.0, 0.0, 0.0, 0.0, 0.0, 0.0, 0.0, 0.0, 0.0, 0.0, 0.0, 0.0, 0.0, 0.0, 0.0, 0.0, 0.0, 0.0, 0.0, 0.0, 0.0, 0.0, 0.0, 0.0, 0.0, 0.0, 0.0, 0.0, 0.0, 0.0, 0.0, 0.0, 0.0, 0.0, 0.0, 0.0, 0.0, 0.0, 0.0, 0.0, 0.0, 0.0, 0.0, 0.0, 0.0, 0.0, 0.0, 0.0, 0.0, 0.0, 0.0, 0.0, 0.0, 0.0, 0.0, 0.0, 0.0, 0.0, 0.0, 0.0, 0.0, 0.0, 0.0, 0.0, 0.0, 0.0, 0.0, 0.0, 0.0, 0.0, 0.0, 0.0, 0.0, 0.0, 0.0, 0.0, 0.0, 0.0, 0.0, 0.0, 0.0, 0.0, 0.0, 0.0, 0.0, 0.0, 0.0, 0.0, 0.0, 0.0, 0.0, 0.0, 0.0, 0.0, 0.0, 0.0, 0.0, 0.0, 0.0, 0.0, 0.0, 0.0, 0.0, 0.0, 0.0, 0.0, 0.0, 0.0, 0.0, 0.0, 0.0, 0.0, 0.0, 0.0, 0.0, 0.0, 0.0, 0.0, 0.0, 0.0, 0.0, 0.0, 0.0, 0.0, 0.0, 0.0, 0.0, 0.0, 0.0, 0.0, 0.0, 0.0, 0.0, 0.0, 0.0, 0.0, 0.0, 0.0, 0.0, 0.0, 0.0, 0.0, 0.0, 0.0, 0.0, 0.0, 0.0, 0.0, 0.0, 0.0, 0.0, 0.0, 0.0, 0.0, 0.0, 0.0, 0.0, 0.0, 0.0, 0.0, 0.0, 0.0, 0.0, 0.0, 0.0, 0.0, 0.0, 0.0, 0.0, 0.0, 0.0, 0.0, 0.0, 0.0, 0.0, 0.0, 0.0, 0.0, 0.0, 0.0, 0.0, 0.0, 0.0, 0.0, 0.0, 0.0, 0.0, 0.0, 0.0, 0.0, 0.0, 0.0, 0.0, 0.0, 0.0, 0.0, 0.0, 0.0, 0.0, 0.0, 0.0, 0.0, 0.0, 0.0, 0.0, 0.0, 0.0, 0.0, 0.0, 0.0, 0.0, 0.0, 0.0, 0.0, 0.0, 0.0, 0.0, 0.0, 0.0, 0.0, 0.0, 0.0, 0.0, 0.0, 0.0, 0.0, 0.0, 0.0, 0.0, 0.0, 0.0, 0.0, 0.0, 0.0, 0.0, 0.0, 0.0, 0.0, 0.0, 0.0, 0.0, 0.0, 0.0, 0.0, 0.0, 0.0, 0.0, 0.0, 0.0, 0.0, 0.0, 0.0, 0.0, 0.0, 0.0, 0.0, 0.0, 0.0, 0.0, 0.0, 0.0, 0.0, 0.0, 0.0, 0.0, 0.0, 0.0, 0.0, 0.0, 0.0, 0.0, 0.0, 0.0, 0.0, 0.0, 0.0, 0.0, 0.0, 0.0, 0.0, 0.0, 0.0, 0.0, 0.0, 0.0, 0.0, 0.0, 0.0, 0.0, 0.0, 0.0, 0.0, 0.0, 0.0, 0.0, 0.0, 0.0, 0.0, 0.0, 0.0, 0.0, 0.0, 0.0, 0.0, 0.0, 0.0, 0.0, 0.0, 0.0, 0.0, 0.0, 0.0, 0.0, 0.0, 0.0, 0.0, 0.0, 0.0, 0.0, 0.0, 0.0, 0.0, 0.0, 0.0, 0.0, 0.0, 0.0, 0.0, 0.0, 0.0, 0.0, 0.0, 0.0, 0.0, 0.0, 0.0, 0.0, 0.0, 0.0, 0.0, 0.0, 0.0, 0.0, 0.0, 0.0, 0.0, 0.0, 0.0, 0.0, 0.0, 0.0, 0.0, 0.0, 0.0, 0.0, 0.0, 0.0, 0.0, 0.0, 0.0, 0.0, 0.0, 0.0, 0.0, 0.0, 0.0, 0.0, 0.0, 0.0, 0.0, 0.0, 0.0, 0.0, 0.0, 0.0, 0.0, 0.0, 0.0, 0.0, 0.0, 0.0, 0.0, 0.0, 0.0, 0.0, 0.0, 0.0, 0.0, 0.0, 0.0, 0.0, 0.0, 0.0, 0.0, 0.0, 0.0, 0.0, 0.0, 0.0, 0.0, 0.0, 0.0, 0.0, 0.0, 0.0, 0.0, 0.0, 0.0, 0.0, 0.0, 0.0, 0.0, 0.0, 0.0, 0.0, 0.0, 0.0, 0.0, 0.0, 0.0, 0.0, 0.0, 0.0, 0.0, 0.0, 0.0, 0.0, 0.0, 0.0, 0.0, 0.0, 0.0, 0.0, 0.0, 0.0, 0.0, 0.0, 0.0, 0.0, 0.0, 0.0, 0.0, 0.0, 0.0, 0.0, 0.0, 0.0, 0.0, 0.0, 0.0, 0.0, 0.0, 0.0, 0.0, 0.0, 0.0, 0.0, 0.0, 0.0, 0.0, 0.0, 0.0, 0.0, 0.0, 0.0, 0.0, 0.0, 0.0, 0.0, 0.0, 0.0, 0.0, 0.0, 0.0, 0.0, 0.0, 0.0, 0.0, 0.0, 0.0, 0.0, 0.0, 0.0, 0.0, 0.0, 0.0, 0.0, 0.0, 0.0, 0.0, 0.0, 0.0, 0.0, 0.0, 0.0, 0.0, 0.0, 0.0, 0.0, 0.0, 0.0, 0.0, 0.0, 0.0, 0.0, 0.0, 0.0, 0.0, 0.0, 0.0, 0.0, 0.0, 0.0, 0.0, 0.0, 0.0, 0.0, 0.0, 0.0, 0.0, 0.0, 0.0, 0.0, 0.0, 0.0, 0.0, 0.0, 0.0, 0.0, 0.0, 0.0, 0.0, 0.0, 0.0, 0.0, 0.0, 0.0, 0.0, 0.0, 0.0, 0.0, 0.0, 0.0, 0.0, 0.0, 0.0, 0.0, 0.0, 0.0, 0.0, 0.0, 0.0, 0.0, 0.0, 0.0, 0.0, 0.0, 0.0, 0.0, 0.0, 0.0, 0.0, 0.0, 0.0, 0.0, 0.0, 0.0, 0.0, 0.0, 0.0, 0.0, 0.0, 0.0, 0.0, 0.0, 0.0, 0.0, 0.0, 0.0, 0.0, 0.0, 0.0, 0.0, 0.0, 0.0, 0.0, 0.0, 0.0, 0.0, 0.0, 0.0, 0.0, 0.0, 0.0, 0.0, 0.0, 0.0, 0.0, 0.0, 0.0, 0.0, 0.0, 0.0, 0.0, 0.0, 0.0, 0.0, 0.0, 0.0, 0.0, 0.0, 0.0, 0.0, 0.0, 0.0, 0.0, 0.0, 0.0, 0.0, 0.0, 0.0, 0.0, 0.0, 0.0, 0.0, 0.0, 0.0, 0.0, 0.0, 0.0, 0.0, 0.0, 0.0, 0.0, 0.0, 0.0, 0.0, 0.0, 0.0, 0.0, 0.0, 0.0, 0.0, 0.0, 0.0, 0.0, 0.0, 0.0, 0.0, 0.0, 0.0, 0.0, 0.0, 0.0, 0.0, 0.0, 0.0, 0.0, 0.0, 0.0, 0.0, 0.0, 0.0, 0.0, 0.0, 0.0, 0.0, 0.0, 0.0, 0.0, 0.0, 0.0, 0.0, 0.0, 0.0, 0.0, 0.0, 0.0, 0.0, 0.0, 0.0, 0.0, 0.0, 0.0, 0.0, 0.0, 0.0, 0.0, 0.0, 0.0, 0.0, 0.0, 0.0, 0.0, 0.0, 0.0, 0.0, 0.0, 0.0, 0.0, 0.0, 0.0, 0.0, 0.0, 0.0, 0.0, 0.0, 0.0, 0.0, 0.0, 0.0, 0.0, 0.0, 0.0, 0.0, 0.0, 0.0, 0.0, 0.0, 0.0, 0.0, 0.0, 0.0, 0.0, 0.0, 0.0, 0.0, 0.0, 0.0, 0.0, 0.0, 0.0, 0.0, 0.0, 0.0, 0.0, 0.0, 0.0, 0.0, 0.0, 0.0, 0.0, 0.0, 0.0, 0.0, 0.0, 0.0, 0.0, 0.0, 0.0, 0.0, 0.0, 0.0, 0.0, 0.0, 0.0, 0.0, 0.0, 0.0, 0.0, 0.0, 0.0, 0.0, 0.0, 0.0, 0.0, 0.0, 0.0, 0.0, 0.0, 0.0, 0.0, 0.0, 0.0, 0.0, 0.0, 0.0, 0.0, 0.0, 0.0, 0.0, 0.0, 0.0, 0.0, 0.0, 0.0, 0.0, 0.0, 0.0, 0.0, 0.0, 0.0, 0.0, 0.0, 0.0, 0.0, 0.0, 0.0, 0.0, 0.0, 0.0, 0.0, 0.0, 0.0, 0.0, 0.0, 0.0, 0.0, 0.0, 0.0, 0.0, 0.0, 0.0, 0.0, 0.0, 0.0, 0.0, 0.0, 0.0, 0.0, 0.0, 0.0, 0.0, 0.0, 0.0, 0.0, 0.0, 0.0, 0.0, 0.0, 0.0, 0.0, 0.0, 0.0, 0.0, 0.0, 0.0, 0.0, 0.0, 0.0, 0.0, 0.0, 0.0, 0.0, 0.0, 0.0, 0.0, 0.0, 0.0, 0.0, 0.0, 0.0, 0.0, 0.0, 0.0, 0.0, 0.0, 0.0, 0.0, 0.0, 0.0, 0.0, 0.0, 0.0, 0.0, 0.0, 0.0, 0.0, 0.0, 0.0, 0.0, 0.0, 0.0, 0.0, 0.0, 0.0, 0.0, 0.0, 0.0, 0.0, 0.0, 0.0, 0.0, 0.0, 0.0, 0.0, 0.0, 0.0, 0.0, 0.0, 0.0, 0.0, 0.0, 0.0, 0.0, 0.0, 0.0, 0.0, 0.0, 0.0, 0.0, 0.0, 0.0, 0.0, 0.0, 0.0, 0.0, 0.0, 0.0, 0.0, 0.0, 0.0, 0.0, 0.0, 0.0, 0.0, 0.0, 0.0, 0.0, 0.0, 0.0, 0.0, 0.0, 0.0, 0.0, 0.0, 0.0, 0.0, 0.0, 0.0, 0.0, 0.0, 0.0, 0.0, 0.0, 0.0, 0.0, 0.0, 0.0, 0.0, 0.0, 0.0, 0.0, 0.0, 0.0, 0.0, 0.0, 0.0, 0.0, 0.0, 0.0, 0.0, 0.0, 0.0, 0.0, 0.0, 0.0, 0.0, 0.0, 0.0, 0.0, 0.0, 0.0, 0.0, 0.0, 0.0, 0.0, 0.0, 0.0, 0.0, 0.0, 0.0, 0.0, 0.0, 0.0, 0.0, 0.0, 0.0, 0.0, 0.0, 0.0, 0.0, 0.0, 0.0, 0.0, 0.0, 0.0, 0.0, 0.0, 0.0, 0.0, 0.0, 0.0, 0.0, 0.0, 0.0, 0.0, 0.0, 0.0, 0.0, 0.0, 0.0, 0.0, 0.0, 0.0, 0.0, 0.0, 0.0, 0.0, 0.0, 0.0, 0.0, 0.0, 0.0, 0.0, 0.0, 0.0, 0.0, 0.0, 0.0, 0.0, 0.0, 0.0, 0.0, 0.0, 0.0, 0.0, 0.0, 0.0, 0.0, 0.0, 0.0, 0.0, 0.0, 0.0, 0.0, 0.0, 0.0, 0.0, 0.0, 0.0, 0.0, 0.0, 0.0, 0.0, 0.0, 0.0, 0.0, 0.0, 0.0, 0.0, 0.0, 0.0, 0.0, 0.0, 0.0, 0.0, 0.0, 0.0, 0.0, 0.0, 0.0, 0.0, 0.0, 0.0, 0.0, 0.0, 0.0, 0.0, 0.0, 0.0, 0.0, 0.0, 0.0, 0.0, 0.0, 0.0, 0.0, 0.0, 0.0, 0.0, 0.0, 0.0, 0.0, 0.0, 0.0, 0.0, 0.0, 0.0, 0.0, 0.0, 0.0, 0.0, 0.0, 0.0, 0.0, 0.0, 0.0, 0.0, 0.0, 0.0, 0.0, 0.0, 0.0, 0.0, 0.0, 0.0, 0.0, 0.0, 0.0, 0.0, 0.0, 0.0, 0.0, 0.0, 0.0, 0.0, 0.0, 0.0, 0.0, 0.0, 0.0, 0.0, 0.0, 0.0, 0.0, 0.0, 0.0, 0.0, 0.0, 0.0, 0.0, 0.0, 0.0, 0.0, 0.0, 0.0, 0.0, 0.0, 0.0, 0.0, 0.0, 0.0, 0.0, 0.0, 0.0, 0.0, 0.0, 0.0, 0.0, 0.0, 0.0, 0.0, 0.0, 0.0, 0.0, 0.0, 0.0, 0.0, 0.0, 0.0, 0.0, 0.0, 0.0, 0.0, 0.0, 0.0, 0.0, 0.0, 0.0, 0.0, 0.0, 0.0, 0.0, 0.0, 0.0, 0.0, 0.0, 0.0, 0.0, 0.0, 0.0, 0.0, 0.0, 0.0, 0.0, 0.0, 0.0, 0.0, 0.0, 0.0, 0.0, 0.0, 0.0, 0.0, 0.0, 0.0, 0.0, 0.0, 0.0, 0.0, 0.0, 0.0, 0.0, 0.0, 0.0, 0.0, 0.0, 0.0, 0.0, 0.0, 0.0, 0.0, 0.0, 0.0, 0.0, 0.0, 0.0, 0.0, 0.0, 0.0, 0.0, 0.0, 0.0, 0.0, 0.0, 0.0, 0.0, 0.0, 0.0, 0.0, 0.0, 0.0, 0.0, 0.0, 0.0, 0.0, 0.0, 0.0, 0.0, 0.0, 0.0, 0.0, 0.0, 0.0, 0.0, 0.0, 0.0, 0.0, 0.0, 0.0, 0.0, 0.0, 0.0, 0.0, 0.0, 0.0, 0.0, 0.0, 0.0, 0.0, 0.0, 0.0, 0.0, 0.0, 0.0, 0.0, 0.0, 0.0, 0.0, 0.0, 0.0, 0.0, 0.0, 0.0, 0.0, 0.0, 0.0, 0.0, 0.0, 0.0, 0.0, 0.0, 0.0, 0.0, 0.0, 0.0, 0.0, 0.0, 0.0, 0.0, 0.0, 0.0, 0.0, 0.0, 0.0, 0.0, 0.0, 0.0, 0.0, 0.0, 0.0, 0.0, 0.0, 0.0, 0.0, 0.0, 0.0, 0.0, 0.0, 0.0, 0.0, 0.0, 0.0, 0.0, 0.0, 0.0, 0.0, 0.0, 0.0, 0.0, 0.0, 0.0, 0.0, 0.0, 0.0, 0.0, 0.0, 0.0, 0.0, 0.0, 0.0, 0.0, 0.0, 0.0, 0.0, 0.0, 0.0, 0.0, 0.0, 0.0, 0.0, 0.0, 0.0, 0.0, 0.0, 0.0, 0.0, 0.0, 0.0, 0.0, 0.0, 0.0, 0.0, 0.0, 0.0, 0.0, 0.0, 0.0, 0.0, 0.0, 0.0, 0.0, 0.0, 0.0, 0.0, 0.0, 0.0, 0.0, 0.0, 0.0, 0.0, 0.0, 0.0, 0.0, 0.0, 0.0, 0.0, 0.0, 0.0, 0.0, 0.0, 0.0, 0.0, 0.0, 0.0, 0.0, 0.0, 0.0, 0.0, 0.0, 0.0, 0.0, 0.0, 0.0, 0.0, 0.0, 0.0, 0.0, 0.0, 0.0, 0.0, 0.0, 0.0, 0.0, 0.0, 0.0, 0.0, 0.0, 0.0, 0.0, 0.0, 0.0, 0.0, 0.0, 0.0, 0.0, 0.0, 0.0, 0.0, 0.0, 0.0, 0.0, 0.0, 0.0, 0.0, 0.0, 0.0, 0.0, 0.0, 0.0, 0.0, 0.0, 0.0, 0.0, 0.0, 0.0, 0.0, 0.0, 0.0, 0.0, 0.0, 0.0, 0.0, 0.0, 0.0, 0.0, 0.0, 0.0, 0.0, 0.0, 0.0, 0.0, 0.0, 0.0, 0.0, 0.0, 0.0, 0.0, 0.0, 0.0, 0.0, 0.0, 0.0, 0.0, 0.0, 0.0, 0.0, 0.0, 0.0, 0.0, 0.0, 0.0, 0.0, 0.0, 0.0, 0.0, 0.0, 0.0, 0.0, 0.0, 0.0, 0.0, 0.0, 0.0, 0.0, 0.0, 0.0, 0.0, 0.0, 0.0, 0.0, 0.0, 0.0, 0.0, 0.0, 0.0, 0.0, 0.0, 0.0, 0.0, 0.0, 0.0, 0.0, 0.0, 0.0, 0.0, 0.0, 0.0, 0.0, 0.0, 0.0, 0.0, 0.0, 0.0, 0.0, 0.0, 0.0, 0.0, 0.0, 0.0, 0.0, 0.0, 0.0, 0.0, 0.0, 0.0, 0.0, 0.0, 0.0, 0.0, 0.0, 0.0, 0.0, 0.0, 0.0, 0.0, 0.0, 0.0, 0.0, 0.0, 0.0, 0.0, 0.0, 0.0, 0.0, 0.0, 0.0, 0.0, 0.0, 0.0, 0.0, 0.0, 0.0, 0.0, 0.0, 0.0, 0.0, 0.0, 0.0, 0.0, 0.0, 0.0, 0.0, 0.0, 0.0, 0.0, 0.0, 0.0, 0.0, 0.0, 0.0, 0.0, 0.0, 0.0, 0.0, 0.0, 0.0, 0.0, 0.0, 0.0, 0.0, 0.0, 0.0, 0.0, 0.0, 0.0, 0.0, 0.0, 0.0, 0.0, 0.0, 0.0, 0.0, 0.0, 0.0, 0.0, 0.0, 0.0, 0.0, 0.0, 0.0, 0.0, 0.0, 0.0, 0.0, 0.0, 0.0, 0.0, 0.0, 0.0, 0.0, 0.0, 0.0, 0.0, 0.0, 0.0, 0.0, 0.0, 0.0, 0.0, 0.0, 0.0, 0.0, 0.0, 0.0, 0.0, 0.0, 0.0, 0.0, 0.0, 0.0, 0.0, 0.0, 0.0, 0.0, 0.0, 0.0, 0.0, 0.0, 0.0, 0.0, 0.0, 0.0, 0.0, 0.0, 0.0, 0.0, 0.0, 0.0, 0.0, 0.0, 0.0, 0.0, 0.0, 0.0, 0.0, 0.0, 0.0, 0.0, 0.0, 0.0, 0.0, 0.0, 0.0, 0.0, 0.0, 0.0, 0.0, 0.0, 0.0, 0.0, 0.0, 0.0, 0.0, 0.0, 0.0, 0.0, 0.0, 0.0, 0.0, 0.0, 0.0, 0.0, 0.0, 0.0, 0.0, 0.0, 0.0, 0.0, 0.0, 0.0, 0.0, 0.0, 0.0, 0.0, 0.0, 0.0, 0.0, 0.0, 0.0, 0.0, 0.0, 0.0, 0.0, 0.0, 0.0, 0.0, 0.0, 0.0, 0.0, 0.0, 0.0, 0.0, 0.0, 0.0, 0.0, 0.0, 0.0, 0.0, 0.0, 0.0, 0.0, 0.0, 0.0, 0.0, 0.0, 0.0, 0.0, 0.0, 0.0, 0.0, 0.0, 0.0, 0.0, 0.0, 0.0, 0.0, 0.0, 0.0, 0.0, 0.0, 0.0, 0.0, 0.0, 0.0, 0.0, 0.0, 0.0, 0.0, 0.0, 0.0, 0.0, 0.0, 0.0, 0.0, 0.0, 0.0, 0.0, 0.0, 0.0, 0.0, 0.0, 0.0, 0.0, 0.0, 0.0, 0.0, 0.0, 0.0, 0.0, 0.0, 0.0, 0.0, 0.0, 0.0, 0.0, 0.0, 0.0, 0.0, 0.0, 0.0, 0.0, 0.0, 0.0, 0.0, 0.0, 0.0, 0.0, 0.0, 0.0, 0.0, 0.0, 0.0, 0.0, 0.0, 0.0, 0.0, 0.0, 0.0, 0.0, 0.0, 0.0, 0.0, 0.0, 0.0, 0.0, 0.0, 0.0, 0.0, 0.0, 0.0, 0.0, 0.0, 0.0, 0.0, 0.0, 0.0, 0.0, 0.0, 0.0, 0.0, 0.0, 0.0, 0.0, 0.0, 0.0, 0.0, 0.0, 0.0, 0.0, 0.0, 0.0, 0.0, 0.0, 0.0, 0.0, 0.0, 0.0, 0.0, 0.0, 0.0, 0.0, 0.0, 0.0, 0.0, 0.0, 0.0, 0.0, 0.0, 0.0, 0.0, 0.0, 0.0, 0.0, 0.0, 0.0, 0.0, 0.0, 0.0, 0.0, 0.0, 0.0, 0.0, 0.0, 0.0, 0.0, 0.0, 0.0, 0.0, 0.0, 0.0, 0.0, 0.0, 0.0, 0.0, 0.0, 0.0, 0.0, 0.0, 0.0, 0.0, 0.0, 0.0, 0.0, 0.0, 0.0, 0.0, 0.0, 0.0, 0.0, 0.0, 0.0, 0.0, 0.0, 0.0, 0.0, 0.0, 0.0, 0.0, 0.0, 0.0, 0.0, 0.0, 0.0, 0.0, 0.0, 0.0, 0.0, 0.0, 0.0, 0.0, 0.0, 0.0, 0.0, 0.0, 0.0, 0.0, 0.0, 0.0, 0.0, 0.0, 0.0, 0.0, 0.0, 0.0, 0.0, 0.0, 0.0, 0.0, 0.0, 0.0, 0.0, 0.0, 0.0, 0.0, 0.0, 0.0, 0.0, 0.0, 0.0, 0.0, 0.0, 0.0, 0.0, 0.0, 0.0, 0.0, 0.0, 0.0, 0.0, 0.0, 0.0, 0.0, 0.0, 0.0, 0.0, 0.0, 0.0, 0.0, 0.0, 0.0, 0.0, 0.0, 0.0, 0.0, 0.0, 0.0, 0.0, 0.0, 0.0, 0.0, 0.0, 0.0, 0.0, 0.0, 0.0, 0.0, 0.0, 0.0, 0.0, 0.0, 0.0, 0.0, 0.0, 0.0, 0.0, 0.0, 0.0, 0.0, 0.0, 0.0, 0.0, 0.0, 0.0, 0.0, 0.0, 0.0, 0.0, 0.0, 0.0, 0.0, 0.0, 0.0, 0.0, 0.0, 0.0, 0.0, 0.0, 0.0, 0.0, 0.0, 0.0, 0.0, 0.0, 0.0, 0.0, 0.0, 0.0, 0.0, 0.0, 0.0, 0.0, 0.0, 0.0, 0.0, 0.0, 0.0, 0.0, 0.0, 0.0, 0.0, 0.0, 0.0, 0.0, 0.0, 0.0, 0.0, 0.0, 0.0, 0.0, 0.0, 0.0, 0.0, 0.0, 0.0, 0.0, 0.0, 0.0, 0.0, 0.0, 0.0, 0.0, 0.0, 0.0, 0.0, 0.0, 0.0, 0.0, 0.0, 0.0, 0.0, 0.0, 0.0, 0.0, 0.0, 0.0, 0.0, 0.0, 0.0, 0.0, 0.0, 0.0, 0.0, 0.0, 0.0, 0.0, 0.0, 0.0, 0.0, 0.0, 0.0, 0.0, 0.0, 0.0, 0.0, 0.0, 0.0, 0.0, 0.0, 0.0, 0.0, 0.0, 0.0, 0.0, 0.0, 0.0, 0.0, 0.0, 0.0, 0.0, 0.0, 0.0, 0.0, 0.0, 0.0, 0.0, 0.0, 0.0, 0.0, 0.0, 0.0, 0.0, 0.0, 0.0, 0.0, 0.0, 0.0, 0.0, 0.0, 0.0, 0.0, 0.0, 0.0, 0.0, 0.0, 0.0, 0.0, 0.0, 0.0, 0.0, 0.0, 0.0, 0.0, 0.0, 0.0, 0.0, 0.0, 0.0, 0.0, 0.0, 0.0, 0.0, 0.0, 0.0, 0.0, 0.0, 0.0, 0.0, 0.0, 0.0, 0.0, 0.0, 0.0, 0.0, 0.0, 0.0, 0.0, 0.0, 0.0, 0.0, 0.0, 0.0, 0.0, 0.0, 0.0, 0.0, 0.0, 0.0, 0.0, 0.0, 0.0, 0.0, 0.0, 0.0, 0.0, 0.0, 0.0, 0.0, 0.0, 0.0, 0.0, 0.0, 0.0, 0.0, 0.0, 0.0, 0.0, 0.0, 0.0, 0.0, 0.0, 0.0, 0.0, 0.0, 0.0, 0.0, 0.0, 0.0, 0.0, 0.0, 0.0, 0.0, 0.0, 0.0, 0.0, 0.0, 0.0, 0.0, 0.0, 0.0, 0.0, 0.0, 0.0, 0.0, 0.0, 0.0, 0.0, 0.0, 0.0, 0.0, 0.0, 0.0, 0.0, 0.0, 0.0, 0.0, 0.0, 0.0, 0.0, 0.0, 0.0, 0.0, 0.0, 0.0, 0.0, 0.0, 0.0, 0.0, 0.0, 0.0, 0.0, 0.0, 0.0, 0.0, 0.0, 0.0, 0.0, 0.0, 0.0, 0.0, 0.0, 0.0, 0.0, 0.0, 0.0, 0.0, 0.0, 0.0, 0.0, 0.0, 0.0, 0.0, 0.0, 0.0, 0.0, 0.0, 0.0, 0.0, 0.0, 0.0, 0.0, 0.0, 0.0, 0.0, 0.0, 0.0, 0.0, 0.0, 0.0, 0.0, 0.0, 0.0, 0.0, 0.0, 0.0, 0.0, 0.0, 0.0, 0.0, 0.0, 0.0, 0.0, 0.0, 0.0, 0.0, 0.0, 0.0, 0.0, 0.0, 0.0, 0.0, 0.0, 0.0, 0.0, 0.0, 0.0, 0.0, 0.0, 0.0, 0.0, 0.0, 0.0, 0.0, 0.0, 0.0, 0.0, 0.0, 0.0, 0.0, 0.0, 0.0, 0.0, 0.0, 0.0, 0.0, 0.0, 0.0, 0.0, 0.0, 0.0, 0.0, 0.0, 0.0])
me_extrudieren_deckfl_che_2_1.materials.append(mat_treeground)
me_extrudieren_deckfl_che_2_1.materials.append(mat_treelower)
me_extrudieren_deckfl_che_2_1.materials.append(mat_treeupper)
me_extrudieren_deckfl_che_2_1.use_remesh_preserve_volume = False
me_extrudieren_deckfl_che_2_1.use_remesh_preserve_attributes = False
me_extrudieren_deckfl_che_2_1.use_mirror_vertex_groups = False
me_extrudieren_deckfl_che_2_1.update()

# ---- objects
ob_extrudieren_deckfl_che_2_1 = bpy.data.objects.new('Extrudieren_Deckfl_che_2_1', me_extrudieren_deckfl_che_2_1)

# ---- transforms, parenting, visibility, modifiers, constraints
ob_extrudieren_deckfl_che_2_1.location = (0.0, 0.0, 0.0)
ob_extrudieren_deckfl_che_2_1.rotation_euler = (1.571, -0.0, 0.0)
ob_extrudieren_deckfl_che_2_1.lineart.crease_threshold = 0.0

# ---- collection membership
col_collection_1.objects.link(ob_extrudieren_deckfl_che_2_1)

# ---- scene / render settings (as saved in the file)
scene.frame_start = 1; scene.frame_end = 250; scene.frame_set(0)
scene.render.engine = 'BLENDER_EEVEE_NEXT'
scene.render.resolution_percentage = 50
scene.render.dither_intensity = 0.0
scene.cycles.use_denoising = False
scene.cycles.samples = 10
scene.cycles.sampling_pattern = 'TABULATED_SOBOL'
scene.cycles.light_sampling_threshold = 0.0
scene.cycles.use_adaptive_sampling = False
scene.cycles.use_light_tree = False
scene.cycles.blur_glossy = 0.0
scene.cycles.pixel_filter_type = 'GAUSSIAN'
scene.cycles.sample_clamp_indirect = 0.0
scene.view_settings.view_transform = 'Standard'
bpy.context.view_layer.update()

# ---- added for rendering (the .blend has no active camera and no usable light): camera, sun
cam_auto = bpy.data.cameras.new('AutoCamera')
cam_auto.lens = 50.0
cam_auto.sensor_width = 36.0
cam_auto.clip_end = 1000.0
ob_auto_camera = bpy.data.objects.new('AutoCamera', cam_auto)
scene.collection.objects.link(ob_auto_camera)
ob_auto_camera.location = (2.65206, -3.17334, 2.41981)
ob_auto_camera.rotation_euler = (1.09748, -7.21219e-08, 0.694738)
scene.camera = ob_auto_camera
light_auto_sun = bpy.data.lights.new('AutoSun', 'SUN')
light_auto_sun.energy = 3.0
light_auto_sun.angle = 0.0523599
ob_auto_sun = bpy.data.objects.new('AutoSun', light_auto_sun)
scene.collection.objects.link(ob_auto_sun)
ob_auto_sun.rotation_euler = (0.872665, 0.174533, 0.523599)
bpy.context.view_layer.update()
